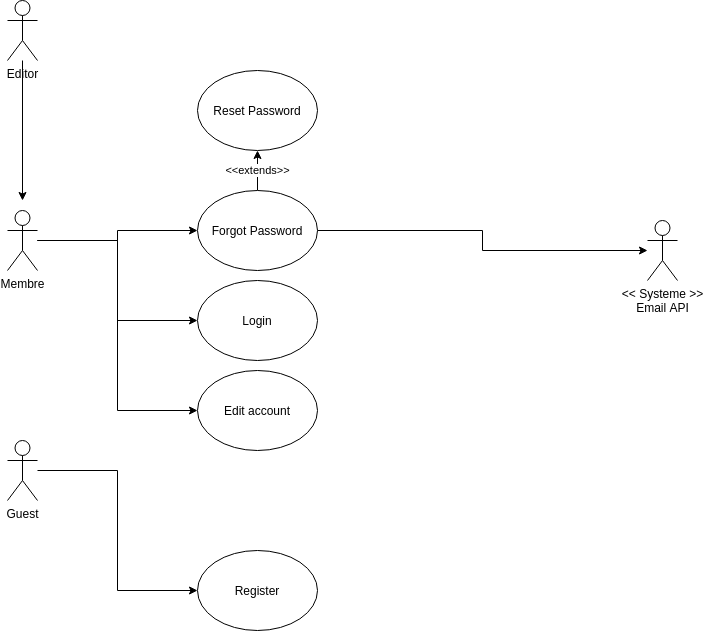

The diagram above was exported from draw.io. Its source (the exported page's mxGraphModel, read from the mxfile embedded in the PNG):
<mxGraphModel dx="299" dy="592" grid="1" gridSize="10" guides="1" tooltips="1" connect="1" arrows="1" fold="1" page="1" pageScale="1" pageWidth="827" pageHeight="1169" math="0" shadow="0">
  <root>
    <mxCell id="0" />
    <mxCell id="1" parent="0" />
    <mxCell id="NPADMftFfviJACuG4A0h-13" style="edgeStyle=orthogonalEdgeStyle;rounded=0;orthogonalLoop=1;jettySize=auto;html=1;" parent="1" source="NPADMftFfviJACuG4A0h-1" edge="1">
      <mxGeometry relative="1" as="geometry">
        <mxPoint x="95" y="250" as="targetPoint" />
      </mxGeometry>
    </mxCell>
    <mxCell id="NPADMftFfviJACuG4A0h-1" value="Editor&lt;br&gt;" style="shape=umlActor;verticalLabelPosition=bottom;verticalAlign=top;html=1;outlineConnect=0;" parent="1" vertex="1">
      <mxGeometry x="80" y="50" width="30" height="60" as="geometry" />
    </mxCell>
    <mxCell id="NPADMftFfviJACuG4A0h-10" style="edgeStyle=orthogonalEdgeStyle;rounded=0;orthogonalLoop=1;jettySize=auto;html=1;entryX=0;entryY=0.5;entryDx=0;entryDy=0;" parent="1" source="NPADMftFfviJACuG4A0h-2" target="NPADMftFfviJACuG4A0h-6" edge="1">
      <mxGeometry relative="1" as="geometry" />
    </mxCell>
    <mxCell id="NPADMftFfviJACuG4A0h-11" style="edgeStyle=orthogonalEdgeStyle;rounded=0;orthogonalLoop=1;jettySize=auto;html=1;entryX=0;entryY=0.5;entryDx=0;entryDy=0;" parent="1" source="NPADMftFfviJACuG4A0h-2" target="NPADMftFfviJACuG4A0h-7" edge="1">
      <mxGeometry relative="1" as="geometry" />
    </mxCell>
    <mxCell id="2" style="edgeStyle=orthogonalEdgeStyle;rounded=0;orthogonalLoop=1;jettySize=auto;html=1;entryX=0;entryY=0.5;entryDx=0;entryDy=0;" edge="1" parent="1" source="NPADMftFfviJACuG4A0h-2" target="NPADMftFfviJACuG4A0h-16">
      <mxGeometry relative="1" as="geometry" />
    </mxCell>
    <mxCell id="NPADMftFfviJACuG4A0h-2" value="Membre" style="shape=umlActor;verticalLabelPosition=bottom;verticalAlign=top;html=1;outlineConnect=0;" parent="1" vertex="1">
      <mxGeometry x="80" y="260" width="30" height="60" as="geometry" />
    </mxCell>
    <mxCell id="NPADMftFfviJACuG4A0h-9" style="edgeStyle=orthogonalEdgeStyle;rounded=0;orthogonalLoop=1;jettySize=auto;html=1;entryX=0;entryY=0.5;entryDx=0;entryDy=0;" parent="1" source="NPADMftFfviJACuG4A0h-3" target="NPADMftFfviJACuG4A0h-4" edge="1">
      <mxGeometry relative="1" as="geometry" />
    </mxCell>
    <mxCell id="NPADMftFfviJACuG4A0h-3" value="Guest" style="shape=umlActor;verticalLabelPosition=bottom;verticalAlign=top;html=1;outlineConnect=0;" parent="1" vertex="1">
      <mxGeometry x="80" y="490" width="30" height="60" as="geometry" />
    </mxCell>
    <mxCell id="NPADMftFfviJACuG4A0h-4" value="Register" style="ellipse;whiteSpace=wrap;html=1;" parent="1" vertex="1">
      <mxGeometry x="270" y="600" width="120" height="80" as="geometry" />
    </mxCell>
    <mxCell id="NPADMftFfviJACuG4A0h-5" value="Reset Password" style="ellipse;whiteSpace=wrap;html=1;" parent="1" vertex="1">
      <mxGeometry x="270" y="120" width="120" height="80" as="geometry" />
    </mxCell>
    <mxCell id="NPADMftFfviJACuG4A0h-6" value="Login" style="ellipse;whiteSpace=wrap;html=1;" parent="1" vertex="1">
      <mxGeometry x="270" y="330" width="120" height="80" as="geometry" />
    </mxCell>
    <mxCell id="NPADMftFfviJACuG4A0h-15" style="edgeStyle=orthogonalEdgeStyle;rounded=0;orthogonalLoop=1;jettySize=auto;html=1;" parent="1" source="NPADMftFfviJACuG4A0h-7" target="NPADMftFfviJACuG4A0h-8" edge="1">
      <mxGeometry relative="1" as="geometry" />
    </mxCell>
    <mxCell id="8" value="&amp;lt;&amp;lt;extends&amp;gt;&amp;gt;" style="edgeStyle=orthogonalEdgeStyle;rounded=0;orthogonalLoop=1;jettySize=auto;html=1;entryX=0.5;entryY=1;entryDx=0;entryDy=0;" edge="1" parent="1" source="NPADMftFfviJACuG4A0h-7" target="NPADMftFfviJACuG4A0h-5">
      <mxGeometry relative="1" as="geometry" />
    </mxCell>
    <mxCell id="NPADMftFfviJACuG4A0h-7" value="Forgot Password" style="ellipse;whiteSpace=wrap;html=1;" parent="1" vertex="1">
      <mxGeometry x="270" y="240" width="120" height="80" as="geometry" />
    </mxCell>
    <mxCell id="NPADMftFfviJACuG4A0h-8" value="&amp;lt;&amp;lt; Systeme &amp;gt;&amp;gt;&lt;br&gt;Email API&lt;br&gt;" style="shape=umlActor;verticalLabelPosition=bottom;verticalAlign=top;html=1;outlineConnect=0;" parent="1" vertex="1">
      <mxGeometry x="720" y="270" width="30" height="60" as="geometry" />
    </mxCell>
    <mxCell id="NPADMftFfviJACuG4A0h-16" value="Edit account" style="ellipse;whiteSpace=wrap;html=1;" parent="1" vertex="1">
      <mxGeometry x="270" y="420" width="120" height="80" as="geometry" />
    </mxCell>
  </root>
</mxGraphModel>